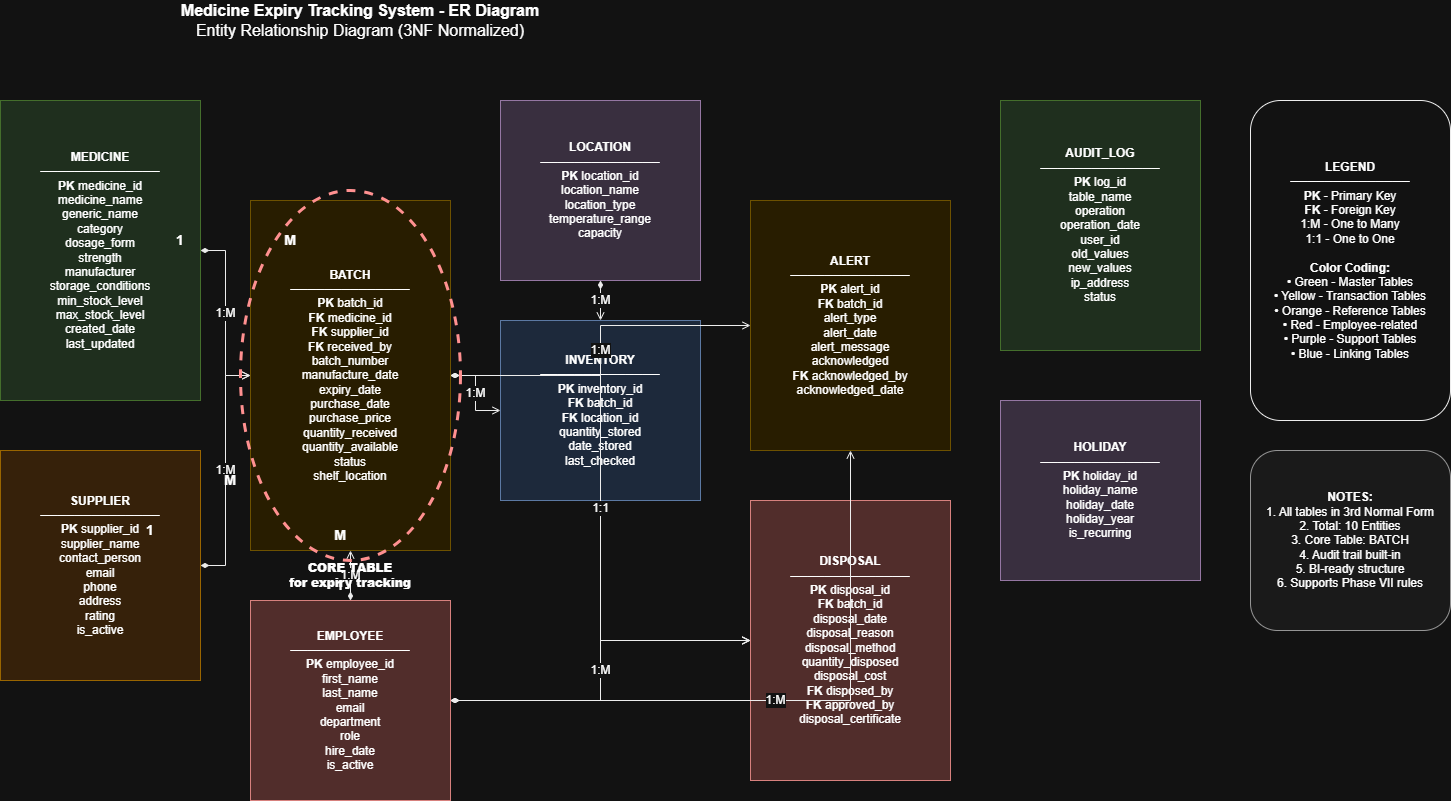

The diagram above was exported from draw.io. Its source (the exported page's mxGraphModel, read from the mxfile embedded in the PNG):
<mxGraphModel dx="786" dy="498" grid="1" gridSize="10" guides="1" tooltips="1" connect="1" arrows="1" fold="1" page="1" pageScale="1" pageWidth="850" pageHeight="1100" math="0" shadow="0">
  <root>
    <mxCell id="0" />
    <mxCell id="1" parent="0" />
    <mxCell id="elFibAVMkdb5pV6SxE0f-1" parent="1" style="rounded=0;whiteSpace=wrap;html=1;fillColor=#d5e8d4;strokeColor=#82b366;fontSize=12;" value="&lt;b&gt;MEDICINE&lt;/b&gt;&lt;br&gt;──────────────&lt;br&gt;&lt;b&gt;PK&lt;/b&gt; medicine_id&lt;br&gt;medicine_name&lt;br&gt;generic_name&lt;br&gt;category&lt;br&gt;dosage_form&lt;br&gt;strength&lt;br&gt;manufacturer&lt;br&gt;storage_conditions&lt;br&gt;min_stock_level&lt;br&gt;max_stock_level&lt;br&gt;created_date&lt;br&gt;last_updated" vertex="1">
      <mxGeometry height="300" width="200" x="100" y="100" as="geometry" />
    </mxCell>
    <mxCell id="elFibAVMkdb5pV6SxE0f-2" parent="1" style="rounded=0;whiteSpace=wrap;html=1;fillColor=#ffe6cc;strokeColor=#d79b00;fontSize=12;" value="&lt;b&gt;SUPPLIER&lt;/b&gt;&lt;br&gt;──────────────&lt;br&gt;&lt;b&gt;PK&lt;/b&gt; supplier_id&lt;br&gt;supplier_name&lt;br&gt;contact_person&lt;br&gt;email&lt;br&gt;phone&lt;br&gt;address&lt;br&gt;rating&lt;br&gt;is_active" vertex="1">
      <mxGeometry height="230" width="200" x="100" y="450" as="geometry" />
    </mxCell>
    <mxCell id="elFibAVMkdb5pV6SxE0f-3" parent="1" style="rounded=0;whiteSpace=wrap;html=1;fillColor=#fff2cc;strokeColor=#d6b656;fontSize=12;" value="&lt;b&gt;BATCH&lt;/b&gt;&lt;br&gt;──────────────&lt;br&gt;&lt;b&gt;PK&lt;/b&gt; batch_id&lt;br&gt;&lt;b&gt;FK&lt;/b&gt; medicine_id&lt;br&gt;&lt;b&gt;FK&lt;/b&gt; supplier_id&lt;br&gt;&lt;b&gt;FK&lt;/b&gt; received_by&lt;br&gt;batch_number&lt;br&gt;manufacture_date&lt;br&gt;expiry_date&lt;br&gt;purchase_date&lt;br&gt;purchase_price&lt;br&gt;quantity_received&lt;br&gt;quantity_available&lt;br&gt;status&lt;br&gt;shelf_location" vertex="1">
      <mxGeometry height="350" width="200" x="350" y="200" as="geometry" />
    </mxCell>
    <mxCell id="elFibAVMkdb5pV6SxE0f-4" parent="1" style="rounded=0;whiteSpace=wrap;html=1;fillColor=#f8cecc;strokeColor=#b85450;fontSize=12;" value="&lt;b&gt;EMPLOYEE&lt;/b&gt;&lt;br&gt;──────────────&lt;br&gt;&lt;b&gt;PK&lt;/b&gt; employee_id&lt;br&gt;first_name&lt;br&gt;last_name&lt;br&gt;email&lt;br&gt;department&lt;br&gt;role&lt;br&gt;hire_date&lt;br&gt;is_active" vertex="1">
      <mxGeometry height="200" width="200" x="350" y="600" as="geometry" />
    </mxCell>
    <mxCell id="elFibAVMkdb5pV6SxE0f-5" parent="1" style="rounded=0;whiteSpace=wrap;html=1;fillColor=#e1d5e7;strokeColor=#9673a6;fontSize=12;" value="&lt;b&gt;LOCATION&lt;/b&gt;&lt;br&gt;──────────────&lt;br&gt;&lt;b&gt;PK&lt;/b&gt; location_id&lt;br&gt;location_name&lt;br&gt;location_type&lt;br&gt;temperature_range&lt;br&gt;capacity" vertex="1">
      <mxGeometry height="180" width="200" x="600" y="100" as="geometry" />
    </mxCell>
    <mxCell id="elFibAVMkdb5pV6SxE0f-6" parent="1" style="rounded=0;whiteSpace=wrap;html=1;fillColor=#dae8fc;strokeColor=#6c8ebf;fontSize=12;" value="&lt;b&gt;INVENTORY&lt;/b&gt;&lt;br&gt;──────────────&lt;br&gt;&lt;b&gt;PK&lt;/b&gt; inventory_id&lt;br&gt;&lt;b&gt;FK&lt;/b&gt; batch_id&lt;br&gt;&lt;b&gt;FK&lt;/b&gt; location_id&lt;br&gt;quantity_stored&lt;br&gt;date_stored&lt;br&gt;last_checked" vertex="1">
      <mxGeometry height="180" width="200" x="600" y="320" as="geometry" />
    </mxCell>
    <mxCell id="elFibAVMkdb5pV6SxE0f-7" parent="1" style="rounded=0;whiteSpace=wrap;html=1;fillColor=#fff2cc;strokeColor=#d6b656;fontSize=12;" value="&lt;b&gt;ALERT&lt;/b&gt;&lt;br&gt;──────────────&lt;br&gt;&lt;b&gt;PK&lt;/b&gt; alert_id&lt;br&gt;&lt;b&gt;FK&lt;/b&gt; batch_id&lt;br&gt;alert_type&lt;br&gt;alert_date&lt;br&gt;alert_message&lt;br&gt;acknowledged&lt;br&gt;&lt;b&gt;FK&lt;/b&gt; acknowledged_by&lt;br&gt;acknowledged_date" vertex="1">
      <mxGeometry height="250" width="200" x="850" y="200" as="geometry" />
    </mxCell>
    <mxCell id="elFibAVMkdb5pV6SxE0f-8" parent="1" style="rounded=0;whiteSpace=wrap;html=1;fillColor=#f8cecc;strokeColor=#b85450;fontSize=12;" value="&lt;b&gt;DISPOSAL&lt;/b&gt;&lt;br&gt;──────────────&lt;br&gt;&lt;b&gt;PK&lt;/b&gt; disposal_id&lt;br&gt;&lt;b&gt;FK&lt;/b&gt; batch_id&lt;br&gt;disposal_date&lt;br&gt;disposal_reason&lt;br&gt;disposal_method&lt;br&gt;quantity_disposed&lt;br&gt;disposal_cost&lt;br&gt;&lt;b&gt;FK&lt;/b&gt; disposed_by&lt;br&gt;&lt;b&gt;FK&lt;/b&gt; approved_by&lt;br&gt;disposal_certificate" vertex="1">
      <mxGeometry height="280" width="200" x="850" y="500" as="geometry" />
    </mxCell>
    <mxCell id="elFibAVMkdb5pV6SxE0f-9" parent="1" style="rounded=0;whiteSpace=wrap;html=1;fillColor=#d5e8d4;strokeColor=#82b366;fontSize=12;" value="&lt;b&gt;AUDIT_LOG&lt;/b&gt;&lt;br&gt;──────────────&lt;br&gt;&lt;b&gt;PK&lt;/b&gt; log_id&lt;br&gt;table_name&lt;br&gt;operation&lt;br&gt;operation_date&lt;br&gt;user_id&lt;br&gt;old_values&lt;br&gt;new_values&lt;br&gt;ip_address&lt;br&gt;status" vertex="1">
      <mxGeometry height="250" width="200" x="1100" y="100" as="geometry" />
    </mxCell>
    <mxCell id="elFibAVMkdb5pV6SxE0f-10" parent="1" style="rounded=0;whiteSpace=wrap;html=1;fillColor=#e1d5e7;strokeColor=#9673a6;fontSize=12;" value="&lt;b&gt;HOLIDAY&lt;/b&gt;&lt;br&gt;──────────────&lt;br&gt;&lt;b&gt;PK&lt;/b&gt; holiday_id&lt;br&gt;holiday_name&lt;br&gt;holiday_date&lt;br&gt;holiday_year&lt;br&gt;is_recurring" vertex="1">
      <mxGeometry height="180" width="200" x="1100" y="400" as="geometry" />
    </mxCell>
    <mxCell id="elFibAVMkdb5pV6SxE0f-11" edge="1" parent="1" source="elFibAVMkdb5pV6SxE0f-1" style="edgeStyle=orthogonalEdgeStyle;rounded=0;orthogonalLoop=1;jettySize=auto;html=1;endArrow=open;startArrow=diamondThin;startFill=1;endFill=0;strokeColor=#000000;fontSize=12;align=center;" target="elFibAVMkdb5pV6SxE0f-3" value="1:M">
      <mxGeometry relative="1" as="geometry">
        <mxPoint x="300" y="250" as="sourcePoint" />
        <mxPoint x="350" y="250" as="targetPoint" />
      </mxGeometry>
    </mxCell>
    <mxCell id="elFibAVMkdb5pV6SxE0f-12" edge="1" parent="1" source="elFibAVMkdb5pV6SxE0f-2" style="edgeStyle=orthogonalEdgeStyle;rounded=0;orthogonalLoop=1;jettySize=auto;html=1;endArrow=open;startArrow=diamondThin;startFill=1;endFill=0;strokeColor=#000000;fontSize=12;align=center;" target="elFibAVMkdb5pV6SxE0f-3" value="1:M">
      <mxGeometry relative="1" as="geometry">
        <mxPoint x="200" y="560" as="sourcePoint" />
        <mxPoint x="350" y="425" as="targetPoint" />
      </mxGeometry>
    </mxCell>
    <mxCell id="elFibAVMkdb5pV6SxE0f-13" edge="1" parent="1" source="elFibAVMkdb5pV6SxE0f-4" style="edgeStyle=orthogonalEdgeStyle;rounded=0;orthogonalLoop=1;jettySize=auto;html=1;endArrow=open;startArrow=diamondThin;startFill=1;endFill=0;strokeColor=#000000;fontSize=12;align=center;" target="elFibAVMkdb5pV6SxE0f-3" value="1:M">
      <mxGeometry relative="1" as="geometry">
        <mxPoint x="450" y="600" as="sourcePoint" />
        <mxPoint x="450" y="550" as="targetPoint" />
      </mxGeometry>
    </mxCell>
    <mxCell id="elFibAVMkdb5pV6SxE0f-14" edge="1" parent="1" source="elFibAVMkdb5pV6SxE0f-3" style="edgeStyle=orthogonalEdgeStyle;rounded=0;orthogonalLoop=1;jettySize=auto;html=1;endArrow=open;startArrow=diamondThin;startFill=1;endFill=0;strokeColor=#000000;fontSize=12;align=center;" target="elFibAVMkdb5pV6SxE0f-7" value="1:M">
      <mxGeometry relative="1" as="geometry">
        <mxPoint x="550" y="325" as="sourcePoint" />
        <mxPoint x="850" y="325" as="targetPoint" />
      </mxGeometry>
    </mxCell>
    <mxCell id="elFibAVMkdb5pV6SxE0f-15" edge="1" parent="1" source="elFibAVMkdb5pV6SxE0f-4" style="edgeStyle=orthogonalEdgeStyle;rounded=0;orthogonalLoop=1;jettySize=auto;html=1;endArrow=open;startArrow=diamondThin;startFill=1;endFill=0;strokeColor=#000000;fontSize=12;align=center;" target="elFibAVMkdb5pV6SxE0f-7" value="1:M">
      <mxGeometry relative="1" as="geometry">
        <mxPoint x="450" y="700" as="sourcePoint" />
        <mxPoint x="950" y="450" as="targetPoint" />
      </mxGeometry>
    </mxCell>
    <mxCell id="elFibAVMkdb5pV6SxE0f-16" edge="1" parent="1" source="elFibAVMkdb5pV6SxE0f-3" style="edgeStyle=orthogonalEdgeStyle;rounded=0;orthogonalLoop=1;jettySize=auto;html=1;endArrow=open;startArrow=diamondThin;startFill=1;endFill=0;strokeColor=#000000;fontSize=12;align=center;" target="elFibAVMkdb5pV6SxE0f-8" value="1:1">
      <mxGeometry relative="1" as="geometry">
        <mxPoint x="550" y="450" as="sourcePoint" />
        <mxPoint x="850" y="570" as="targetPoint" />
      </mxGeometry>
    </mxCell>
    <mxCell id="elFibAVMkdb5pV6SxE0f-17" edge="1" parent="1" source="elFibAVMkdb5pV6SxE0f-4" style="edgeStyle=orthogonalEdgeStyle;rounded=0;orthogonalLoop=1;jettySize=auto;html=1;endArrow=open;startArrow=diamondThin;startFill=1;endFill=0;strokeColor=#000000;fontSize=12;align=center;" target="elFibAVMkdb5pV6SxE0f-8" value="1:M">
      <mxGeometry relative="1" as="geometry">
        <mxPoint x="450" y="700" as="sourcePoint" />
        <mxPoint x="950" y="640" as="targetPoint" />
      </mxGeometry>
    </mxCell>
    <mxCell id="elFibAVMkdb5pV6SxE0f-18" edge="1" parent="1" source="elFibAVMkdb5pV6SxE0f-4" style="edgeStyle=orthogonalEdgeStyle;rounded=0;orthogonalLoop=1;jettySize=auto;html=1;endArrow=open;startArrow=diamondThin;startFill=1;endFill=0;strokeColor=#000000;fontSize=12;align=center;" target="elFibAVMkdb5pV6SxE0f-8" value="1:M">
      <mxGeometry relative="1" as="geometry">
        <mxPoint x="450" y="750" as="sourcePoint" />
        <mxPoint x="950" y="700" as="targetPoint" />
      </mxGeometry>
    </mxCell>
    <mxCell id="elFibAVMkdb5pV6SxE0f-19" edge="1" parent="1" source="elFibAVMkdb5pV6SxE0f-3" style="edgeStyle=orthogonalEdgeStyle;rounded=0;orthogonalLoop=1;jettySize=auto;html=1;endArrow=open;startArrow=diamondThin;startFill=1;endFill=0;strokeColor=#000000;fontSize=12;align=center;" target="elFibAVMkdb5pV6SxE0f-6" value="1:M">
      <mxGeometry relative="1" as="geometry">
        <mxPoint x="550" y="380" as="sourcePoint" />
        <mxPoint x="600" y="380" as="targetPoint" />
      </mxGeometry>
    </mxCell>
    <mxCell id="elFibAVMkdb5pV6SxE0f-20" edge="1" parent="1" source="elFibAVMkdb5pV6SxE0f-5" style="edgeStyle=orthogonalEdgeStyle;rounded=0;orthogonalLoop=1;jettySize=auto;html=1;endArrow=open;startArrow=diamondThin;startFill=1;endFill=0;strokeColor=#000000;fontSize=12;align=center;" target="elFibAVMkdb5pV6SxE0f-6" value="1:M">
      <mxGeometry relative="1" as="geometry">
        <mxPoint x="700" y="280" as="sourcePoint" />
        <mxPoint x="700" y="320" as="targetPoint" />
      </mxGeometry>
    </mxCell>
    <mxCell id="elFibAVMkdb5pV6SxE0f-21" parent="1" style="text;html=1;strokeColor=none;fillColor=none;align=center;verticalAlign=middle;whiteSpace=wrap;rounded=0;fontSize=14;fontStyle=1;" value="1" vertex="1">
      <mxGeometry height="20" width="20" x="270" y="230" as="geometry" />
    </mxCell>
    <mxCell id="elFibAVMkdb5pV6SxE0f-22" parent="1" style="text;html=1;strokeColor=none;fillColor=none;align=center;verticalAlign=middle;whiteSpace=wrap;rounded=0;fontSize=14;fontStyle=1;" value="M" vertex="1">
      <mxGeometry height="20" width="20" x="380" y="230" as="geometry" />
    </mxCell>
    <mxCell id="elFibAVMkdb5pV6SxE0f-23" parent="1" style="text;html=1;strokeColor=none;fillColor=none;align=center;verticalAlign=middle;whiteSpace=wrap;rounded=0;fontSize=14;fontStyle=1;" value="1" vertex="1">
      <mxGeometry height="20" width="20" x="240" y="520" as="geometry" />
    </mxCell>
    <mxCell id="elFibAVMkdb5pV6SxE0f-24" parent="1" style="text;html=1;strokeColor=none;fillColor=none;align=center;verticalAlign=middle;whiteSpace=wrap;rounded=0;fontSize=14;fontStyle=1;" value="M" vertex="1">
      <mxGeometry height="20" width="20" x="320" y="470" as="geometry" />
    </mxCell>
    <mxCell id="elFibAVMkdb5pV6SxE0f-25" parent="1" style="text;html=1;strokeColor=none;fillColor=none;align=center;verticalAlign=middle;whiteSpace=wrap;rounded=0;fontSize=14;fontStyle=1;" value="1" vertex="1">
      <mxGeometry height="20" width="20" x="430" y="575" as="geometry" />
    </mxCell>
    <mxCell id="elFibAVMkdb5pV6SxE0f-26" parent="1" style="text;html=1;strokeColor=none;fillColor=none;align=center;verticalAlign=middle;whiteSpace=wrap;rounded=0;fontSize=14;fontStyle=1;" value="M" vertex="1">
      <mxGeometry height="20" width="20" x="430" y="525" as="geometry" />
    </mxCell>
    <mxCell id="elFibAVMkdb5pV6SxE0f-27" parent="1" style="text;html=1;strokeColor=none;fillColor=none;align=center;verticalAlign=middle;whiteSpace=wrap;rounded=0;fontSize=16;" value="&lt;b&gt;Medicine Expiry Tracking System - ER Diagram&lt;/b&gt;&lt;br&gt;&lt;font size='3'&gt;Entity Relationship Diagram (3NF Normalized)&lt;/font&gt;" vertex="1">
      <mxGeometry height="40" width="400" x="260" as="geometry" />
    </mxCell>
    <mxCell id="elFibAVMkdb5pV6SxE0f-28" parent="1" style="rounded=1;whiteSpace=wrap;html=1;fillColor=#ffffff;strokeColor=#000000;fontSize=12;" value="&lt;b&gt;LEGEND&lt;/b&gt;&lt;br&gt;──────────────&lt;br&gt;&lt;b&gt;PK&lt;/b&gt; - Primary Key&lt;br&gt;&lt;b&gt;FK&lt;/b&gt; - Foreign Key&lt;br&gt;1:M - One to Many&lt;br&gt;1:1 - One to One&lt;br&gt;&lt;br&gt;&lt;b&gt;Color Coding:&lt;/b&gt;&lt;br&gt;• Green - Master Tables&lt;br&gt;• Yellow - Transaction Tables&lt;br&gt;• Orange - Reference Tables&lt;br&gt;• Red - Employee-related&lt;br&gt;• Purple - Support Tables&lt;br&gt;• Blue - Linking Tables" vertex="1">
      <mxGeometry height="320" width="200" x="1350" y="100" as="geometry" />
    </mxCell>
    <mxCell id="elFibAVMkdb5pV6SxE0f-29" parent="1" style="rounded=1;whiteSpace=wrap;html=1;fillColor=#f5f5f5;strokeColor=#666666;fontSize=12;" value="&lt;b&gt;NOTES:&lt;/b&gt;&lt;br&gt;1. All tables in 3rd Normal Form&lt;br&gt;2. Total: 10 Entities&lt;br&gt;3. Core Table: BATCH&lt;br&gt;4. Audit trail built-in&lt;br&gt;5. BI-ready structure&lt;br&gt;6. Supports Phase VII rules" vertex="1">
      <mxGeometry height="180" width="200" x="1350" y="450" as="geometry" />
    </mxCell>
    <mxCell id="elFibAVMkdb5pV6SxE0f-30" parent="1" style="ellipse;whiteSpace=wrap;html=1;aspect=fixed;fillColor=none;strokeColor=#FF0000;strokeWidth=3;dashed=1;" value="" vertex="1">
      <mxGeometry height="370" width="220" x="340" y="190" as="geometry" />
    </mxCell>
    <mxCell id="elFibAVMkdb5pV6SxE0f-31" parent="1" style="text;html=1;strokeColor=none;fillColor=none;align=center;verticalAlign=middle;whiteSpace=wrap;rounded=0;fontSize=12;fontStyle=1;" value="&lt;b&gt;CORE TABLE&lt;br&gt;for expiry tracking&lt;/b&gt;" vertex="1">
      <mxGeometry height="30" width="220" x="340" y="560" as="geometry" />
    </mxCell>
  </root>
</mxGraphModel>